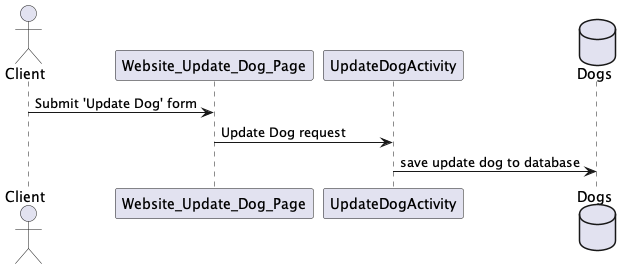

The diagram above was rendered by PlantUML. Its source (embedded in the PNG):
@startuml
'https://plantuml.com/sequence-diagram

actor Client


Client -> Website_Update_Dog_Page : Submit 'Update Dog' form
Website_Update_Dog_Page -> UpdateDogActivity : Update Dog request

database Dogs
UpdateDogActivity -> Dogs : save update dog to database

@enduml